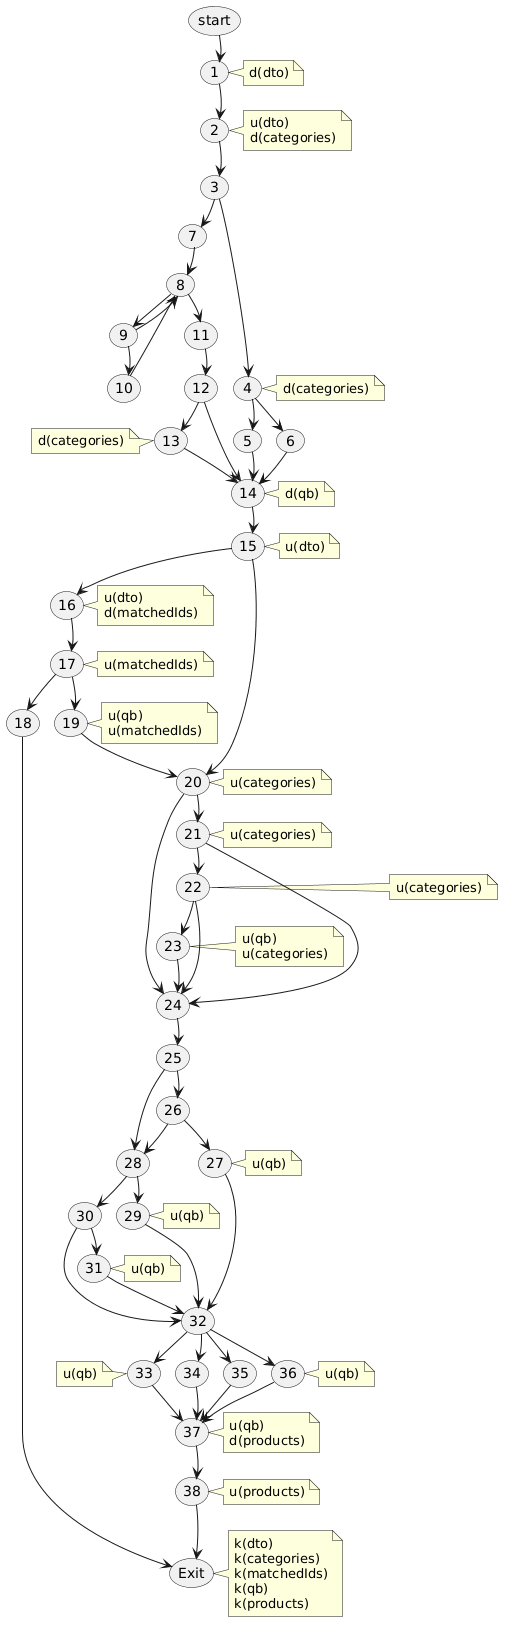

The diagram above was rendered by PlantUML. Its source (embedded in the PNG):
@startuml
skinparam nodesep 15
skinparam ranksep 25

usecase "start" as start_node
usecase "1" as n1
note right of n1 : d(dto)
usecase "2" as n2
note right of n2 : u(dto)\nd(categories)
usecase "3" as n3
usecase "4" as n4
note right of n4 : d(categories)
usecase "5" as n5
usecase "6" as n6
usecase "7" as n7
usecase "8" as n8
usecase "9" as n9
usecase "10" as n10
usecase "11" as n11
usecase "12" as n12
usecase "13" as n13
note left of n13 : d(categories)
usecase "14" as n14
note right of n14 : d(qb)
usecase "15" as n15
note right of n15 : u(dto)
usecase "16" as n16
note left of n16 : u(dto)\nd(matchedIds)
usecase "17" as n17
note right of n17 : u(matchedIds)
usecase "18" as n18
usecase "19" as n19
note right of n19 : u(qb)\nu(matchedIds)
usecase "20" as n20
note right of n20 : u(categories)
usecase "21" as n21
note right of n21 : u(categories)
usecase "22" as n22
note right of n22 : u(categories)
usecase "23" as n23
note right of n23 : u(qb)\nu(categories)
usecase "24" as n24
usecase "25" as n25
usecase "26" as n26
usecase "27" as n27
note right of n27 : u(qb)
usecase "28" as n28
usecase "29" as n29
note right of n29 : u(qb)
usecase "30" as n30
usecase "31" as n31
note right of n31 : u(qb)
usecase "32" as n32
usecase "33" as n33
note left of n33 : u(qb)
usecase "34" as n34
usecase "35" as n35
usecase "36" as n36
note right of n36 : u(qb)
usecase "37" as n37
note right of n37 : u(qb)\nd(products)
usecase "38" as n38
note right of n38 : u(products)
usecase "Exit" as end_node
note right of end_node : k(dto)\nk(categories)\nk(matchedIds)\nk(qb)\nk(products)

start_node -[hidden]down-> n1
n1 -[hidden]down-> n2
n2 -[hidden]down-> n3
n3 -[hidden]down-> n4
n4 -[hidden]down-> n5
n5 -[hidden]down-> n14
n14 -[hidden]down-> n15
n15 -[hidden]down-> n20
n20 -[hidden]down-> n21
n21 -[hidden]down-> n22
n22 -[hidden]down-> n23
n23 -[hidden]down-> n24
n24 -[hidden]down-> n25
n25 -[hidden]down-> n26
n26 -[hidden]down-> n27
n27 -[hidden]down-> n32
n32 -[hidden]down-> n34
n34 -[hidden]down-> n37
n37 -[hidden]down-> n38
n38 -[hidden]down-> end_node

n5 -[hidden]right-> n6
n6 -[hidden]down-> n14

n3 -[hidden]right-> n7
n7 -[hidden]down-> n8
n8 -[hidden]down-> n11
n11 -[hidden]down-> n12
n12 -[hidden]down-> n13
n13 -[hidden]down-> n14
n8 -[hidden]right-> n9
n9 -[hidden]down-> n10

n18 -[hidden]right-> n16
n18 -[hidden]right-> n17
n18 -[hidden]right-> n19
n18 -[hidden]right-> n20
n16 -[hidden]down-> n17
n17 -[hidden]down-> n19

n26 -[hidden]right-> n28
n28 -[hidden]down-> n29
n28 -[hidden]right-> n30
n30 -[hidden]down-> n31

n33 -[hidden]right-> n34
n34 -[hidden]right-> n35
n35 -[hidden]right-> n36

start_node --> n1
n1 --> n2
n2 --> n3

n3 --> n4
n3 --> n7

n4 --> n5
n4 --> n6
n5 --> n14
n6 --> n14

n7 --> n8
n8 --> n9
n8 --> n11
n9 --> n10
n9 --> n8
n10 --> n8
n11 --> n12
n12 --> n13
n12 --> n14
n13 --> n14

n14 --> n15

n15 --> n16
n15 --> n20

n16 --> n17
n17 --> n18
n17 --> n19
n18 --> end_node
n19 --> n20

n20 --> n21
n20 --> n24
n21 --> n22
n21 --> n24
n22 --> n23
n22 --> n24
n23 --> n24

n24 --> n25

n25 --> n26
n25 --> n28

n26 --> n27
n26 --> n28
n27 --> n32

n28 --> n29
n28 --> n30
n29 --> n32

n30 --> n31
n30 --> n32
n31 --> n32

n32 --> n33
n32 --> n34
n32 --> n35
n32 --> n36

n33 --> n37
n34 --> n37
n35 --> n37
n36 --> n37

n37 --> n38
n38 --> end_node
@enduml